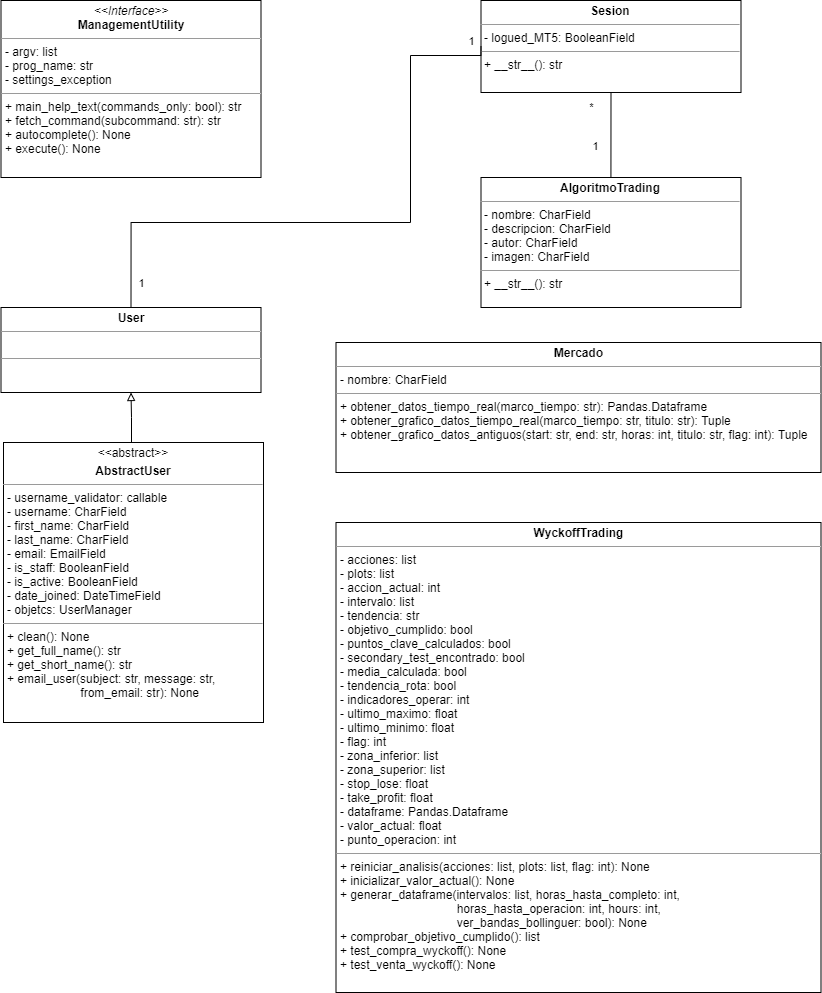

The diagram above was exported from draw.io. Its source (the exported page's mxGraphModel, read from the mxfile embedded in the PNG):
<mxGraphModel dx="1126" dy="1051" grid="1" gridSize="10" guides="1" tooltips="1" connect="1" arrows="1" fold="1" page="1" pageScale="1" pageWidth="850" pageHeight="1100" background="none" math="0" shadow="0">
  <root>
    <mxCell id="0" />
    <mxCell id="1" parent="0" />
    <mxCell id="5d2195bd80daf111-18" value="&lt;p style=&quot;margin: 0px ; margin-top: 4px ; text-align: center&quot;&gt;&lt;i&gt;&amp;lt;&amp;lt;Interface&amp;gt;&amp;gt;&lt;/i&gt;&lt;br&gt;&lt;b&gt;ManagementUtility&lt;/b&gt;&lt;/p&gt;&lt;hr size=&quot;1&quot;&gt;&lt;p style=&quot;margin: 0px ; margin-left: 4px&quot;&gt;- argv: list&lt;/p&gt;&lt;p style=&quot;margin: 0px ; margin-left: 4px&quot;&gt;- prog_name: str&lt;/p&gt;&lt;p style=&quot;margin: 0px ; margin-left: 4px&quot;&gt;- settings_exception&lt;/p&gt;&lt;hr size=&quot;1&quot;&gt;&lt;p style=&quot;margin: 0px ; margin-left: 4px&quot;&gt;+ main_help_text(commands_only: bool): str&lt;/p&gt;&lt;p style=&quot;margin: 0px ; margin-left: 4px&quot;&gt;+ fetch_command(subcommand: str): str&lt;/p&gt;&lt;p style=&quot;margin: 0px ; margin-left: 4px&quot;&gt;+ autocomplete(): None&lt;/p&gt;&lt;p style=&quot;margin: 0px ; margin-left: 4px&quot;&gt;+ execute(): None&lt;/p&gt;" style="verticalAlign=top;align=left;overflow=fill;fontSize=12;fontFamily=Helvetica;html=1;rounded=0;shadow=0;comic=0;labelBackgroundColor=none;strokeWidth=1" parent="1" vertex="1">
      <mxGeometry x="17.5" y="68" width="260" height="177" as="geometry" />
    </mxCell>
    <mxCell id="7J6hnVS2B2dR5qNuUKAQ-3" style="edgeStyle=orthogonalEdgeStyle;rounded=0;orthogonalLoop=1;jettySize=auto;html=1;exitX=0.5;exitY=1;exitDx=0;exitDy=0;entryX=0.5;entryY=0;entryDx=0;entryDy=0;endArrow=none;endFill=0;" edge="1" parent="1" source="5d2195bd80daf111-19" target="7J6hnVS2B2dR5qNuUKAQ-1">
      <mxGeometry relative="1" as="geometry">
        <Array as="points">
          <mxPoint x="627.5" y="245" />
        </Array>
      </mxGeometry>
    </mxCell>
    <mxCell id="7J6hnVS2B2dR5qNuUKAQ-5" value="1" style="edgeLabel;html=1;align=center;verticalAlign=middle;resizable=0;points=[];" vertex="1" connectable="0" parent="7J6hnVS2B2dR5qNuUKAQ-3">
      <mxGeometry x="0.8105" y="-1" relative="1" as="geometry">
        <mxPoint x="-15" y="-24" as="offset" />
      </mxGeometry>
    </mxCell>
    <mxCell id="7J6hnVS2B2dR5qNuUKAQ-6" value="*" style="edgeLabel;html=1;align=center;verticalAlign=middle;resizable=0;points=[];" vertex="1" connectable="0" parent="7J6hnVS2B2dR5qNuUKAQ-3">
      <mxGeometry x="-0.7684" y="-4" relative="1" as="geometry">
        <mxPoint x="-16" y="4" as="offset" />
      </mxGeometry>
    </mxCell>
    <mxCell id="5d2195bd80daf111-19" value="&lt;p style=&quot;margin: 0px ; margin-top: 4px ; text-align: center&quot;&gt;&lt;b&gt;Sesion&lt;/b&gt;&lt;/p&gt;&lt;hr size=&quot;1&quot;&gt;&lt;p style=&quot;margin: 0px ; margin-left: 4px&quot;&gt;&lt;span&gt;- logued_MT5: BooleanField&lt;/span&gt;&lt;br&gt;&lt;/p&gt;&lt;hr size=&quot;1&quot;&gt;&lt;p style=&quot;margin: 0px ; margin-left: 4px&quot;&gt;+ __str__(): str&lt;/p&gt;" style="verticalAlign=top;align=left;overflow=fill;fontSize=12;fontFamily=Helvetica;html=1;rounded=0;shadow=0;comic=0;labelBackgroundColor=none;strokeWidth=1" parent="1" vertex="1">
      <mxGeometry x="497.5" y="68" width="260" height="92" as="geometry" />
    </mxCell>
    <mxCell id="7J6hnVS2B2dR5qNuUKAQ-1" value="&lt;p style=&quot;margin: 0px ; margin-top: 4px ; text-align: center&quot;&gt;&lt;b&gt;AlgoritmoTrading&lt;/b&gt;&lt;/p&gt;&lt;hr size=&quot;1&quot;&gt;&lt;p style=&quot;margin: 0px ; margin-left: 4px&quot;&gt;- nombre: CharField&lt;/p&gt;&lt;p style=&quot;margin: 0px ; margin-left: 4px&quot;&gt;- descripcion: CharField&lt;/p&gt;&lt;p style=&quot;margin: 0px ; margin-left: 4px&quot;&gt;- autor: CharField&lt;/p&gt;&lt;p style=&quot;margin: 0px ; margin-left: 4px&quot;&gt;- imagen: CharField&lt;/p&gt;&lt;hr size=&quot;1&quot;&gt;&lt;p style=&quot;margin: 0px ; margin-left: 4px&quot;&gt;+ __str__(): str&lt;/p&gt;" style="verticalAlign=top;align=left;overflow=fill;fontSize=12;fontFamily=Helvetica;html=1;rounded=0;shadow=0;comic=0;labelBackgroundColor=none;strokeWidth=1" vertex="1" parent="1">
      <mxGeometry x="497.5" y="245" width="260" height="130" as="geometry" />
    </mxCell>
    <mxCell id="7J6hnVS2B2dR5qNuUKAQ-8" style="edgeStyle=orthogonalEdgeStyle;rounded=0;orthogonalLoop=1;jettySize=auto;html=1;exitX=0.5;exitY=0;exitDx=0;exitDy=0;entryX=0;entryY=0.5;entryDx=0;entryDy=0;endArrow=none;endFill=0;" edge="1" parent="1" source="7J6hnVS2B2dR5qNuUKAQ-7" target="5d2195bd80daf111-19">
      <mxGeometry relative="1" as="geometry">
        <Array as="points">
          <mxPoint x="148" y="290" />
          <mxPoint x="427" y="290" />
          <mxPoint x="427" y="123" />
        </Array>
      </mxGeometry>
    </mxCell>
    <mxCell id="7J6hnVS2B2dR5qNuUKAQ-15" value="1" style="edgeLabel;html=1;align=center;verticalAlign=middle;resizable=0;points=[];" vertex="1" connectable="0" parent="7J6hnVS2B2dR5qNuUKAQ-8">
      <mxGeometry x="0.936" y="-1" relative="1" as="geometry">
        <mxPoint y="-16" as="offset" />
      </mxGeometry>
    </mxCell>
    <mxCell id="7J6hnVS2B2dR5qNuUKAQ-16" value="1" style="edgeLabel;html=1;align=center;verticalAlign=middle;resizable=0;points=[];" vertex="1" connectable="0" parent="7J6hnVS2B2dR5qNuUKAQ-8">
      <mxGeometry x="-0.86" y="3" relative="1" as="geometry">
        <mxPoint x="13" y="18" as="offset" />
      </mxGeometry>
    </mxCell>
    <mxCell id="7J6hnVS2B2dR5qNuUKAQ-7" value="&lt;p style=&quot;margin: 0px ; margin-top: 4px ; text-align: center&quot;&gt;&lt;b&gt;User&lt;/b&gt;&lt;/p&gt;&lt;hr size=&quot;1&quot;&gt;&lt;p style=&quot;margin: 0px ; margin-left: 4px&quot;&gt;&lt;br&gt;&lt;/p&gt;&lt;hr size=&quot;1&quot;&gt;&lt;p style=&quot;margin: 0px ; margin-left: 4px&quot;&gt;&lt;br&gt;&lt;/p&gt;" style="verticalAlign=top;align=left;overflow=fill;fontSize=12;fontFamily=Helvetica;html=1;rounded=0;shadow=0;comic=0;labelBackgroundColor=none;strokeWidth=1" vertex="1" parent="1">
      <mxGeometry x="17.5" y="375" width="260" height="85" as="geometry" />
    </mxCell>
    <mxCell id="7J6hnVS2B2dR5qNuUKAQ-11" style="edgeStyle=orthogonalEdgeStyle;rounded=0;orthogonalLoop=1;jettySize=auto;html=1;exitX=0.5;exitY=0;exitDx=0;exitDy=0;entryX=0.5;entryY=1;entryDx=0;entryDy=0;endArrow=block;endFill=0;" edge="1" parent="1" source="7J6hnVS2B2dR5qNuUKAQ-10" target="7J6hnVS2B2dR5qNuUKAQ-7">
      <mxGeometry relative="1" as="geometry">
        <Array as="points">
          <mxPoint x="148" y="510" />
          <mxPoint x="148" y="485" />
        </Array>
      </mxGeometry>
    </mxCell>
    <mxCell id="7J6hnVS2B2dR5qNuUKAQ-10" value="&lt;p style=&quot;margin: 0px ; margin-top: 4px ; text-align: center&quot;&gt;&amp;lt;&amp;lt;abstract&amp;gt;&amp;gt;&lt;/p&gt;&lt;p style=&quot;margin: 0px ; margin-top: 4px ; text-align: center&quot;&gt;&lt;b&gt;AbstractUser&lt;/b&gt;&lt;/p&gt;&lt;hr size=&quot;1&quot;&gt;&lt;p style=&quot;margin: 0px ; margin-left: 4px&quot;&gt;- username_validator: callable&lt;/p&gt;&lt;p style=&quot;margin: 0px ; margin-left: 4px&quot;&gt;- username: CharField&lt;/p&gt;&lt;p style=&quot;margin: 0px ; margin-left: 4px&quot;&gt;- first_name: CharField&lt;/p&gt;&lt;p style=&quot;margin: 0px ; margin-left: 4px&quot;&gt;- last_name: CharField&lt;/p&gt;&lt;p style=&quot;margin: 0px ; margin-left: 4px&quot;&gt;&lt;span&gt;- email: EmailField&lt;/span&gt;&lt;/p&gt;&lt;p style=&quot;margin: 0px ; margin-left: 4px&quot;&gt;&lt;span&gt;- is_staff: BooleanField&lt;/span&gt;&lt;/p&gt;&lt;p style=&quot;margin: 0px ; margin-left: 4px&quot;&gt;&lt;span&gt;- is_active: BooleanField&lt;/span&gt;&lt;/p&gt;&lt;p style=&quot;margin: 0px ; margin-left: 4px&quot;&gt;&lt;span&gt;- date_joined: DateTimeField&lt;/span&gt;&lt;/p&gt;&lt;p style=&quot;margin: 0px ; margin-left: 4px&quot;&gt;&lt;span&gt;- objetcs: UserManager&lt;/span&gt;&lt;/p&gt;&lt;hr size=&quot;1&quot;&gt;&lt;p style=&quot;margin: 0px ; margin-left: 4px&quot;&gt;+ clean(): None&lt;/p&gt;&lt;p style=&quot;margin: 0px ; margin-left: 4px&quot;&gt;+ get_full_name(): str&lt;/p&gt;&lt;p style=&quot;margin: 0px ; margin-left: 4px&quot;&gt;+ get_short_name(): str&lt;/p&gt;&lt;p style=&quot;margin: 0px ; margin-left: 4px&quot;&gt;+ email_user(subject: str, message: str,&amp;nbsp;&lt;/p&gt;&lt;p style=&quot;margin: 0px ; margin-left: 4px&quot;&gt;&amp;nbsp; &amp;nbsp; &amp;nbsp; &amp;nbsp; &amp;nbsp; &amp;nbsp; &amp;nbsp; &amp;nbsp; &amp;nbsp; &amp;nbsp; &amp;nbsp; from_email: str): None&lt;/p&gt;" style="verticalAlign=top;align=left;overflow=fill;fontSize=12;fontFamily=Helvetica;html=1;rounded=0;shadow=0;comic=0;labelBackgroundColor=none;strokeWidth=1" vertex="1" parent="1">
      <mxGeometry x="20" y="510" width="260" height="280" as="geometry" />
    </mxCell>
    <mxCell id="7J6hnVS2B2dR5qNuUKAQ-12" value="&lt;p style=&quot;margin: 0px ; margin-top: 4px ; text-align: center&quot;&gt;&lt;b&gt;Mercado&lt;/b&gt;&lt;/p&gt;&lt;hr size=&quot;1&quot;&gt;&lt;p style=&quot;margin: 0px ; margin-left: 4px&quot;&gt;- nombre: CharField&lt;/p&gt;&lt;hr size=&quot;1&quot;&gt;&lt;p style=&quot;margin: 0px ; margin-left: 4px&quot;&gt;+ obtener_datos_tiempo_real(marco_tiempo: str): Pandas.Dataframe&lt;/p&gt;&lt;p style=&quot;margin: 0px ; margin-left: 4px&quot;&gt;+ obtener_grafico_datos_tiempo_real(marco_tiempo: str, titulo: str): Tuple&lt;/p&gt;&lt;p style=&quot;margin: 0px ; margin-left: 4px&quot;&gt;+ obtener_grafico_datos_antiguos(start: str, end: str, horas: int, titulo: str, flag: int): Tuple&lt;/p&gt;" style="verticalAlign=top;align=left;overflow=fill;fontSize=12;fontFamily=Helvetica;html=1;rounded=0;shadow=0;comic=0;labelBackgroundColor=none;strokeWidth=1" vertex="1" parent="1">
      <mxGeometry x="352.5" y="410" width="485" height="130" as="geometry" />
    </mxCell>
    <mxCell id="7J6hnVS2B2dR5qNuUKAQ-20" value="&lt;p style=&quot;margin: 0px ; margin-top: 4px ; text-align: center&quot;&gt;&lt;b&gt;WyckoffTrading&lt;/b&gt;&lt;/p&gt;&lt;hr size=&quot;1&quot;&gt;&lt;p style=&quot;margin: 0px ; margin-left: 4px&quot;&gt;- acciones: list&lt;/p&gt;&lt;p style=&quot;margin: 0px ; margin-left: 4px&quot;&gt;- plots: list&lt;/p&gt;&lt;p style=&quot;margin: 0px ; margin-left: 4px&quot;&gt;- accion_actual: int&lt;/p&gt;&lt;p style=&quot;margin: 0px ; margin-left: 4px&quot;&gt;- intervalo: list&lt;/p&gt;&lt;p style=&quot;margin: 0px ; margin-left: 4px&quot;&gt;- tendencia: str&lt;/p&gt;&lt;p style=&quot;margin: 0px ; margin-left: 4px&quot;&gt;- objetivo_cumplido: bool&lt;/p&gt;&lt;p style=&quot;margin: 0px ; margin-left: 4px&quot;&gt;- puntos_clave_calculados: bool&lt;/p&gt;&lt;p style=&quot;margin: 0px ; margin-left: 4px&quot;&gt;- secondary_test_encontrado: bool&lt;/p&gt;&lt;p style=&quot;margin: 0px ; margin-left: 4px&quot;&gt;- media_calculada: bool&lt;/p&gt;&lt;p style=&quot;margin: 0px ; margin-left: 4px&quot;&gt;- tendencia_rota: bool&lt;/p&gt;&lt;p style=&quot;margin: 0px ; margin-left: 4px&quot;&gt;- indicadores_operar: int&lt;/p&gt;&lt;p style=&quot;margin: 0px ; margin-left: 4px&quot;&gt;- ultimo_maximo: float&lt;/p&gt;&lt;p style=&quot;margin: 0px ; margin-left: 4px&quot;&gt;- ultimo_minimo: float&lt;/p&gt;&lt;p style=&quot;margin: 0px ; margin-left: 4px&quot;&gt;- flag: int&lt;/p&gt;&lt;p style=&quot;margin: 0px ; margin-left: 4px&quot;&gt;- zona_inferior: list&lt;/p&gt;&lt;p style=&quot;margin: 0px ; margin-left: 4px&quot;&gt;- zona_superior: list&lt;/p&gt;&lt;p style=&quot;margin: 0px ; margin-left: 4px&quot;&gt;- stop_lose: float&lt;/p&gt;&lt;p style=&quot;margin: 0px ; margin-left: 4px&quot;&gt;- take_profit: float&lt;/p&gt;&lt;p style=&quot;margin: 0px ; margin-left: 4px&quot;&gt;- dataframe: Pandas.Dataframe&lt;/p&gt;&lt;p style=&quot;margin: 0px ; margin-left: 4px&quot;&gt;- valor_actual: float&lt;/p&gt;&lt;p style=&quot;margin: 0px ; margin-left: 4px&quot;&gt;- punto_operacion: int&lt;/p&gt;&lt;hr size=&quot;1&quot;&gt;&lt;p style=&quot;margin: 0px ; margin-left: 4px&quot;&gt;+ reiniciar_analisis(acciones: list, plots: list, flag: int): None&lt;/p&gt;&lt;p style=&quot;margin: 0px ; margin-left: 4px&quot;&gt;+ inicializar_valor_actual(): None&lt;/p&gt;&lt;p style=&quot;margin: 0px ; margin-left: 4px&quot;&gt;+ generar_dataframe(intervalos: list, horas_hasta_completo: int,&amp;nbsp;&lt;/p&gt;&lt;p style=&quot;margin: 0px ; margin-left: 4px&quot;&gt;&amp;nbsp; &amp;nbsp; &amp;nbsp; &amp;nbsp; &amp;nbsp; &amp;nbsp; &amp;nbsp; &amp;nbsp; &amp;nbsp; &amp;nbsp; &amp;nbsp; &amp;nbsp; &amp;nbsp; &amp;nbsp; &amp;nbsp; &amp;nbsp; &amp;nbsp; &amp;nbsp;horas_hasta_operacion: int, hours: int,&lt;/p&gt;&lt;p style=&quot;margin: 0px ; margin-left: 4px&quot;&gt;&amp;nbsp; &amp;nbsp; &amp;nbsp; &amp;nbsp; &amp;nbsp; &amp;nbsp; &amp;nbsp; &amp;nbsp; &amp;nbsp; &amp;nbsp; &amp;nbsp; &amp;nbsp; &amp;nbsp; &amp;nbsp; &amp;nbsp; &amp;nbsp; &amp;nbsp; &amp;nbsp;ver_bandas_bollinguer: bool): None&lt;/p&gt;&lt;p style=&quot;margin: 0px ; margin-left: 4px&quot;&gt;+ comprobar_objetivo_cumplido(): list&lt;/p&gt;&lt;p style=&quot;margin: 0px ; margin-left: 4px&quot;&gt;+ test_compra_wyckoff(): None&lt;/p&gt;&lt;p style=&quot;margin: 0px ; margin-left: 4px&quot;&gt;+ test_venta_wyckoff(): None&lt;/p&gt;" style="verticalAlign=top;align=left;overflow=fill;fontSize=12;fontFamily=Helvetica;html=1;rounded=0;shadow=0;comic=0;labelBackgroundColor=none;strokeWidth=1" vertex="1" parent="1">
      <mxGeometry x="352.5" y="590" width="485" height="470" as="geometry" />
    </mxCell>
  </root>
</mxGraphModel>